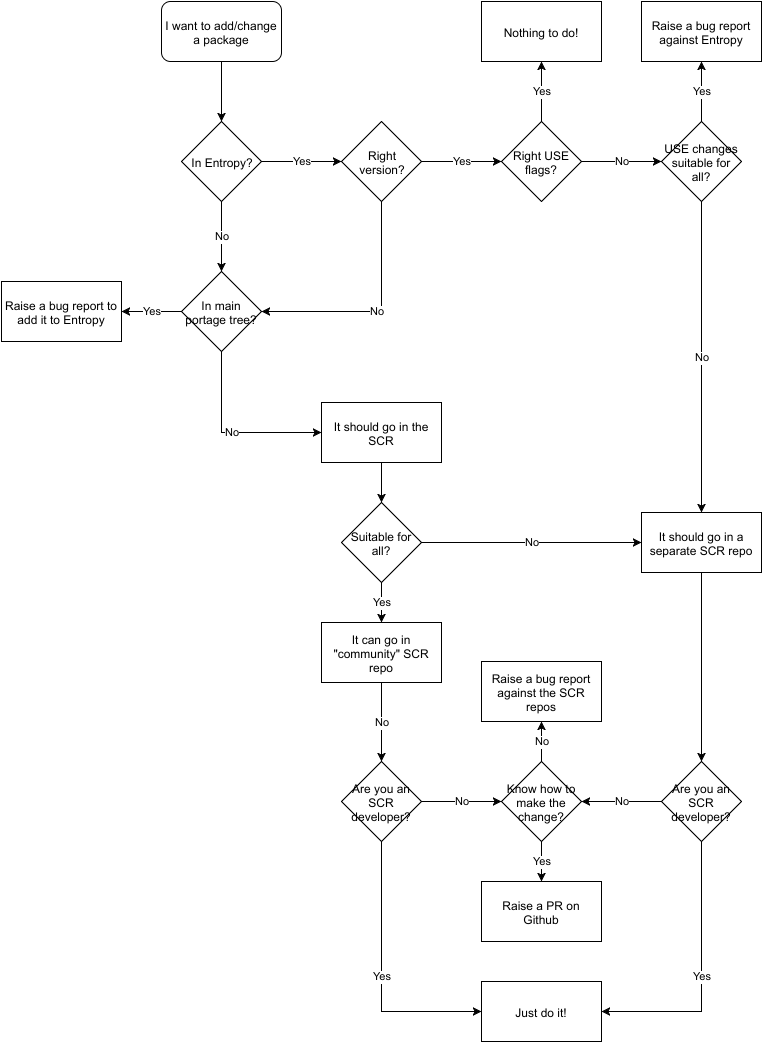

The diagram above was exported from draw.io. Its source (the exported page's mxGraphModel, read from the mxfile embedded in the PNG):
<mxGraphModel dx="759" dy="782" grid="1" gridSize="10" guides="1" tooltips="1" connect="1" arrows="1" fold="1" page="1" pageScale="1" pageWidth="826" pageHeight="1169" background="#ffffff" math="0" shadow="0">
  <root>
    <mxCell id="0" />
    <mxCell id="1" parent="0" />
    <mxCell id="18" style="edgeStyle=orthogonalEdgeStyle;rounded=0;html=1;exitX=0.5;exitY=1;entryX=0.5;entryY=0;jettySize=auto;orthogonalLoop=1;" edge="1" parent="1" source="2" target="6">
      <mxGeometry relative="1" as="geometry" />
    </mxCell>
    <mxCell id="2" value="I want to add/change a package" style="rounded=1;whiteSpace=wrap;html=1;" vertex="1" parent="1">
      <mxGeometry x="180" y="40" width="120" height="60" as="geometry" />
    </mxCell>
    <mxCell id="19" value="No" style="edgeStyle=orthogonalEdgeStyle;rounded=0;html=1;exitX=0.5;exitY=1;entryX=0.5;entryY=0;jettySize=auto;orthogonalLoop=1;" edge="1" parent="1" source="6" target="7">
      <mxGeometry relative="1" as="geometry" />
    </mxCell>
    <mxCell id="20" value="Yes" style="edgeStyle=orthogonalEdgeStyle;rounded=0;html=1;exitX=1;exitY=0.5;entryX=0;entryY=0.5;jettySize=auto;orthogonalLoop=1;" edge="1" parent="1" source="26" target="8">
      <mxGeometry relative="1" as="geometry" />
    </mxCell>
    <mxCell id="6" value="In Entropy?" style="rhombus;whiteSpace=wrap;html=1;" vertex="1" parent="1">
      <mxGeometry x="200" y="160" width="80" height="80" as="geometry" />
    </mxCell>
    <mxCell id="25" value="Yes" style="edgeStyle=orthogonalEdgeStyle;rounded=0;html=1;exitX=0;exitY=0.5;entryX=1;entryY=0.5;jettySize=auto;orthogonalLoop=1;" edge="1" parent="1" source="7" target="15">
      <mxGeometry relative="1" as="geometry" />
    </mxCell>
    <mxCell id="31" value="No" style="edgeStyle=orthogonalEdgeStyle;rounded=0;html=1;exitX=0.5;exitY=1;entryX=0;entryY=0.5;jettySize=auto;orthogonalLoop=1;" edge="1" parent="1" source="7" target="30">
      <mxGeometry relative="1" as="geometry" />
    </mxCell>
    <mxCell id="7" value="In main portage tree?" style="rhombus;whiteSpace=wrap;html=1;" vertex="1" parent="1">
      <mxGeometry x="200" y="310" width="80" height="80" as="geometry" />
    </mxCell>
    <mxCell id="21" value="Yes" style="edgeStyle=orthogonalEdgeStyle;rounded=0;html=1;exitX=0.5;exitY=0;entryX=0.5;entryY=1;jettySize=auto;orthogonalLoop=1;" edge="1" parent="1" source="8" target="12">
      <mxGeometry relative="1" as="geometry" />
    </mxCell>
    <mxCell id="22" value="No" style="edgeStyle=orthogonalEdgeStyle;rounded=0;html=1;exitX=1;exitY=0.5;entryX=0;entryY=0.5;jettySize=auto;orthogonalLoop=1;" edge="1" parent="1" source="8" target="11">
      <mxGeometry relative="1" as="geometry" />
    </mxCell>
    <mxCell id="8" value="Right USE flags?" style="rhombus;whiteSpace=wrap;html=1;" vertex="1" parent="1">
      <mxGeometry x="520" y="160" width="80" height="80" as="geometry" />
    </mxCell>
    <mxCell id="23" value="Yes" style="edgeStyle=orthogonalEdgeStyle;rounded=0;html=1;exitX=0.5;exitY=0;entryX=0.5;entryY=1;jettySize=auto;orthogonalLoop=1;" edge="1" parent="1" source="11" target="13">
      <mxGeometry relative="1" as="geometry" />
    </mxCell>
    <mxCell id="34" value="No" style="edgeStyle=orthogonalEdgeStyle;rounded=0;html=1;exitX=0.5;exitY=1;entryX=0.5;entryY=0;jettySize=auto;orthogonalLoop=1;" edge="1" parent="1" source="11" target="33">
      <mxGeometry relative="1" as="geometry" />
    </mxCell>
    <mxCell id="11" value="USE changes suitable for all?" style="rhombus;whiteSpace=wrap;html=1;" vertex="1" parent="1">
      <mxGeometry x="680" y="160" width="80" height="80" as="geometry" />
    </mxCell>
    <mxCell id="12" value="Nothing to do!" style="whiteSpace=wrap;html=1;" vertex="1" parent="1">
      <mxGeometry x="500" y="40" width="120" height="60" as="geometry" />
    </mxCell>
    <mxCell id="13" value="Raise a bug report against Entropy" style="whiteSpace=wrap;html=1;" vertex="1" parent="1">
      <mxGeometry x="660" y="40" width="120" height="60" as="geometry" />
    </mxCell>
    <mxCell id="15" value="Raise a bug report to add it to Entropy" style="whiteSpace=wrap;html=1;" vertex="1" parent="1">
      <mxGeometry x="20" y="320" width="120" height="60" as="geometry" />
    </mxCell>
    <mxCell id="29" value="No" style="edgeStyle=orthogonalEdgeStyle;rounded=0;html=1;exitX=0.5;exitY=1;entryX=1;entryY=0.5;jettySize=auto;orthogonalLoop=1;" edge="1" parent="1" source="26" target="7">
      <mxGeometry relative="1" as="geometry" />
    </mxCell>
    <mxCell id="26" value="Right&lt;br&gt;version?" style="rhombus;whiteSpace=wrap;html=1;" vertex="1" parent="1">
      <mxGeometry x="360" y="160" width="80" height="80" as="geometry" />
    </mxCell>
    <mxCell id="27" value="Yes" style="edgeStyle=orthogonalEdgeStyle;rounded=0;html=1;exitX=1;exitY=0.5;entryX=0;entryY=0.5;jettySize=auto;orthogonalLoop=1;" edge="1" parent="1" source="6" target="26">
      <mxGeometry relative="1" as="geometry">
        <mxPoint x="260" y="200" as="sourcePoint" />
        <mxPoint x="490" y="200" as="targetPoint" />
      </mxGeometry>
    </mxCell>
    <mxCell id="36" style="edgeStyle=orthogonalEdgeStyle;rounded=0;html=1;exitX=0.5;exitY=1;entryX=0.5;entryY=0;jettySize=auto;orthogonalLoop=1;" edge="1" parent="1" source="30" target="35">
      <mxGeometry relative="1" as="geometry" />
    </mxCell>
    <mxCell id="30" value="It should go in the SCR" style="whiteSpace=wrap;html=1;" vertex="1" parent="1">
      <mxGeometry x="340" y="441" width="120" height="60" as="geometry" />
    </mxCell>
    <mxCell id="49" style="edgeStyle=orthogonalEdgeStyle;rounded=0;html=1;exitX=0.5;exitY=1;jettySize=auto;orthogonalLoop=1;" edge="1" parent="1" source="33" target="45">
      <mxGeometry relative="1" as="geometry" />
    </mxCell>
    <mxCell id="33" value="It should go in a separate SCR repo" style="whiteSpace=wrap;html=1;" vertex="1" parent="1">
      <mxGeometry x="660" y="551" width="120" height="60" as="geometry" />
    </mxCell>
    <mxCell id="37" value="No" style="edgeStyle=orthogonalEdgeStyle;rounded=0;html=1;exitX=1;exitY=0.5;entryX=0;entryY=0.5;jettySize=auto;orthogonalLoop=1;" edge="1" parent="1" source="35" target="33">
      <mxGeometry relative="1" as="geometry" />
    </mxCell>
    <mxCell id="39" value="Yes" style="edgeStyle=orthogonalEdgeStyle;rounded=0;html=1;exitX=0.5;exitY=1;entryX=0.5;entryY=0;jettySize=auto;orthogonalLoop=1;" edge="1" parent="1" source="35" target="38">
      <mxGeometry relative="1" as="geometry" />
    </mxCell>
    <mxCell id="35" value="Suitable for all?" style="rhombus;whiteSpace=wrap;html=1;" vertex="1" parent="1">
      <mxGeometry x="360" y="541" width="80" height="80" as="geometry" />
    </mxCell>
    <mxCell id="42" value="No" style="edgeStyle=orthogonalEdgeStyle;rounded=0;html=1;exitX=0.5;exitY=1;entryX=0.5;entryY=0;jettySize=auto;orthogonalLoop=1;" edge="1" parent="1" source="38" target="40">
      <mxGeometry relative="1" as="geometry" />
    </mxCell>
    <mxCell id="38" value="It can go in &quot;community&quot; SCR repo" style="whiteSpace=wrap;html=1;" vertex="1" parent="1">
      <mxGeometry x="340" y="661" width="120" height="60" as="geometry" />
    </mxCell>
    <mxCell id="43" value="Yes" style="edgeStyle=orthogonalEdgeStyle;rounded=0;html=1;exitX=0.5;exitY=1;jettySize=auto;orthogonalLoop=1;entryX=0;entryY=0.5;" edge="1" parent="1" source="40" target="41">
      <mxGeometry relative="1" as="geometry">
        <Array as="points">
          <mxPoint x="400" y="1050" />
        </Array>
      </mxGeometry>
    </mxCell>
    <mxCell id="46" value="No" style="edgeStyle=orthogonalEdgeStyle;rounded=0;html=1;exitX=1;exitY=0.5;entryX=0;entryY=0.5;jettySize=auto;orthogonalLoop=1;" edge="1" parent="1" source="40" target="51">
      <mxGeometry relative="1" as="geometry">
        <Array as="points" />
      </mxGeometry>
    </mxCell>
    <mxCell id="40" value="Are you an SCR developer?" style="rhombus;whiteSpace=wrap;html=1;" vertex="1" parent="1">
      <mxGeometry x="360" y="800" width="80" height="80" as="geometry" />
    </mxCell>
    <mxCell id="41" value="Just do it!" style="whiteSpace=wrap;html=1;" vertex="1" parent="1">
      <mxGeometry x="500" y="1020" width="120" height="60" as="geometry" />
    </mxCell>
    <mxCell id="44" value="Raise a bug report against the SCR repos" style="whiteSpace=wrap;html=1;" vertex="1" parent="1">
      <mxGeometry x="500" y="700" width="120" height="60" as="geometry" />
    </mxCell>
    <mxCell id="48" value="No" style="edgeStyle=orthogonalEdgeStyle;rounded=0;html=1;exitX=0;exitY=0.5;entryX=1;entryY=0.5;jettySize=auto;orthogonalLoop=1;" edge="1" parent="1" source="45" target="51">
      <mxGeometry relative="1" as="geometry">
        <Array as="points" />
      </mxGeometry>
    </mxCell>
    <mxCell id="50" value="Yes" style="edgeStyle=orthogonalEdgeStyle;rounded=0;html=1;exitX=0.5;exitY=1;entryX=1;entryY=0.5;jettySize=auto;orthogonalLoop=1;" edge="1" parent="1" source="45" target="41">
      <mxGeometry relative="1" as="geometry" />
    </mxCell>
    <mxCell id="45" value="Are you an SCR developer?" style="rhombus;whiteSpace=wrap;html=1;" vertex="1" parent="1">
      <mxGeometry x="680" y="800" width="80" height="80" as="geometry" />
    </mxCell>
    <mxCell id="52" value="No" style="edgeStyle=orthogonalEdgeStyle;rounded=0;html=1;exitX=0.5;exitY=0;entryX=0.5;entryY=1;jettySize=auto;orthogonalLoop=1;" edge="1" parent="1" source="51" target="44">
      <mxGeometry relative="1" as="geometry" />
    </mxCell>
    <mxCell id="54" value="Yes" style="edgeStyle=orthogonalEdgeStyle;rounded=0;html=1;exitX=0.5;exitY=1;entryX=0.5;entryY=0;jettySize=auto;orthogonalLoop=1;" edge="1" parent="1" source="51" target="53">
      <mxGeometry relative="1" as="geometry" />
    </mxCell>
    <mxCell id="51" value="Know how to make the change?" style="rhombus;whiteSpace=wrap;html=1;" vertex="1" parent="1">
      <mxGeometry x="520" y="800" width="80" height="80" as="geometry" />
    </mxCell>
    <mxCell id="53" value="Raise a PR on Github" style="whiteSpace=wrap;html=1;" vertex="1" parent="1">
      <mxGeometry x="500" y="920" width="120" height="60" as="geometry" />
    </mxCell>
  </root>
</mxGraphModel>